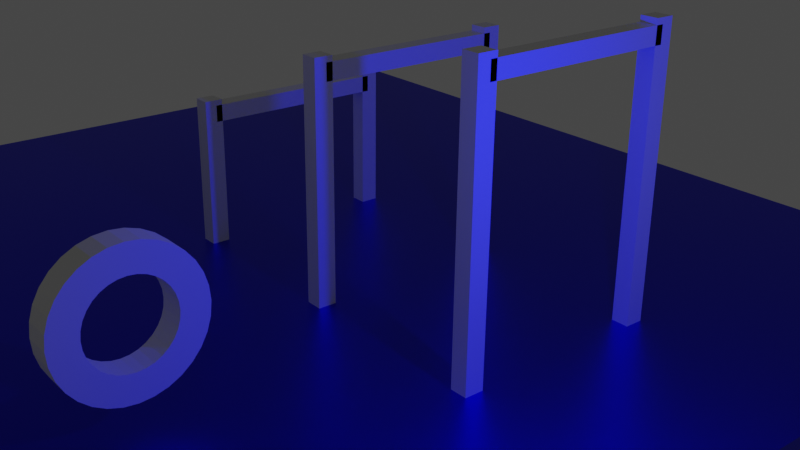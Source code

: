 # Source: Level1.blend  (saved by Blender 2.80.75; exported with 4.5.12 LTS)
import bpy
from mathutils import Matrix  # noqa: F401  (used for matrix-valued properties, if any)

bpy.ops.wm.read_factory_settings(use_empty=True)
scene = bpy.context.scene
scene.name = 'Scene'

# ---- collections
col_collection = bpy.data.collections.new('Collection'); scene.collection.children.link(col_collection)

# ---- materials (node trees are filled in below, after node groups)
mat_material = bpy.data.materials.new('Material')
mat_material.alpha_threshold = 0.0
mat_material.line_color = (0.0, 0.0, 0.0, 1.0)
mat_material_001 = bpy.data.materials.new('Material.001')
mat_material_001.alpha_threshold = 0.0
mat_material_001.line_color = (0.0, 0.0, 0.0, 1.0)
mat_material_002 = bpy.data.materials.new('Material.002')
mat_material_002.alpha_threshold = 0.0
mat_material_002.line_color = (0.0, 0.0, 0.0, 1.0)
mat_material_003 = bpy.data.materials.new('Material.003')
mat_material_003.alpha_threshold = 0.0
mat_material_003.line_color = (0.0, 0.0, 0.0, 1.0)
mat_material_006 = bpy.data.materials.new('Material.006')
mat_material_006.alpha_threshold = 0.0
mat_material_006.line_color = (0.0, 0.0, 0.0, 1.0)
mat_material_005 = bpy.data.materials.new('Material.005')
mat_material_005.alpha_threshold = 0.0
mat_material_005.line_color = (0.0, 0.0, 0.0, 1.0)
mat_material_004 = bpy.data.materials.new('Material.004')
mat_material_004.alpha_threshold = 0.0
mat_material_004.line_color = (0.0, 0.0, 0.0, 1.0)
mat_material_009 = bpy.data.materials.new('Material.009')
mat_material_009.alpha_threshold = 0.0
mat_material_009.line_color = (0.0, 0.0, 0.0, 1.0)
mat_material_008 = bpy.data.materials.new('Material.008')
mat_material_008.alpha_threshold = 0.0
mat_material_008.line_color = (0.0, 0.0, 0.0, 1.0)
mat_material_007 = bpy.data.materials.new('Material.007')
mat_material_007.alpha_threshold = 0.0
mat_material_007.line_color = (0.0, 0.0, 0.0, 1.0)

# ---- material node trees
mat_material.use_nodes = True; mat_material.node_tree.nodes.clear()
_N = mat_material.node_tree.nodes; _L = mat_material.node_tree.links
n0 = _N.new('ShaderNodeOutputMaterial'); n0.name = 'Material Output'; n0.location = (300, 300)
n1 = _N.new('ShaderNodeBsdfPrincipled'); n1.name = 'Principled BSDF'; n1.location = (10, 300)
n1.distribution = 'GGX'
n1.subsurface_method = 'BURLEY'
n1.inputs[0].default_value = (0.002621, 0.0, 0.8, 1.0)
n1.inputs[1].default_value = 1.0
n1.inputs[2].default_value = 0.4
n1.inputs[3].default_value = 1.45
n1.inputs[27].default_value = (0.0, 0.0, 0.0, 1.0)
n1.inputs[28].default_value = 1.0
_L.new(n1.outputs[0], n0.inputs[0])
n0.is_active_output = True
mat_material_001.use_nodes = True; mat_material_001.node_tree.nodes.clear()
_N = mat_material_001.node_tree.nodes; _L = mat_material_001.node_tree.links
n0 = _N.new('ShaderNodeOutputMaterial'); n0.name = 'Material Output'; n0.location = (300, 300)
n1 = _N.new('ShaderNodeBsdfPrincipled'); n1.name = 'Principled BSDF'; n1.location = (10, 300)
n1.distribution = 'GGX'
n1.subsurface_method = 'BURLEY'
n1.inputs[2].default_value = 0.4
n1.inputs[3].default_value = 1.45
n1.inputs[27].default_value = (0.0, 0.0, 0.0, 1.0)
n1.inputs[28].default_value = 1.0
_L.new(n1.outputs[0], n0.inputs[0])
n0.is_active_output = True
mat_material_002.use_nodes = True; mat_material_002.node_tree.nodes.clear()
_N = mat_material_002.node_tree.nodes; _L = mat_material_002.node_tree.links
n0 = _N.new('ShaderNodeOutputMaterial'); n0.name = 'Material Output'; n0.location = (300, 300)
n1 = _N.new('ShaderNodeBsdfPrincipled'); n1.name = 'Principled BSDF'; n1.location = (10, 300)
n1.distribution = 'GGX'
n1.subsurface_method = 'BURLEY'
n1.inputs[2].default_value = 0.4
n1.inputs[3].default_value = 1.45
n1.inputs[27].default_value = (0.0, 0.0, 0.0, 1.0)
n1.inputs[28].default_value = 1.0
_L.new(n1.outputs[0], n0.inputs[0])
n0.is_active_output = True
mat_material_003.use_nodes = True; mat_material_003.node_tree.nodes.clear()
_N = mat_material_003.node_tree.nodes; _L = mat_material_003.node_tree.links
n0 = _N.new('ShaderNodeOutputMaterial'); n0.name = 'Material Output'; n0.location = (300, 300)
n1 = _N.new('ShaderNodeBsdfPrincipled'); n1.name = 'Principled BSDF'; n1.location = (10, 300)
n1.distribution = 'GGX'
n1.subsurface_method = 'BURLEY'
n1.inputs[2].default_value = 0.4
n1.inputs[3].default_value = 1.45
n1.inputs[27].default_value = (0.0, 0.0, 0.0, 1.0)
n1.inputs[28].default_value = 1.0
_L.new(n1.outputs[0], n0.inputs[0])
n0.is_active_output = True
mat_material_006.use_nodes = True; mat_material_006.node_tree.nodes.clear()
_N = mat_material_006.node_tree.nodes; _L = mat_material_006.node_tree.links
n0 = _N.new('ShaderNodeOutputMaterial'); n0.name = 'Material Output'; n0.location = (300, 300)
n1 = _N.new('ShaderNodeBsdfPrincipled'); n1.name = 'Principled BSDF'; n1.location = (10, 300)
n1.distribution = 'GGX'
n1.subsurface_method = 'BURLEY'
n1.inputs[2].default_value = 0.4
n1.inputs[3].default_value = 1.45
n1.inputs[27].default_value = (0.0, 0.0, 0.0, 1.0)
n1.inputs[28].default_value = 1.0
_L.new(n1.outputs[0], n0.inputs[0])
n0.is_active_output = True
mat_material_005.use_nodes = True; mat_material_005.node_tree.nodes.clear()
_N = mat_material_005.node_tree.nodes; _L = mat_material_005.node_tree.links
n0 = _N.new('ShaderNodeOutputMaterial'); n0.name = 'Material Output'; n0.location = (300, 300)
n1 = _N.new('ShaderNodeBsdfPrincipled'); n1.name = 'Principled BSDF'; n1.location = (10, 300)
n1.distribution = 'GGX'
n1.subsurface_method = 'BURLEY'
n1.inputs[2].default_value = 0.4
n1.inputs[3].default_value = 1.45
n1.inputs[27].default_value = (0.0, 0.0, 0.0, 1.0)
n1.inputs[28].default_value = 1.0
_L.new(n1.outputs[0], n0.inputs[0])
n0.is_active_output = True
mat_material_004.use_nodes = True; mat_material_004.node_tree.nodes.clear()
_N = mat_material_004.node_tree.nodes; _L = mat_material_004.node_tree.links
n0 = _N.new('ShaderNodeOutputMaterial'); n0.name = 'Material Output'; n0.location = (300, 300)
n1 = _N.new('ShaderNodeBsdfPrincipled'); n1.name = 'Principled BSDF'; n1.location = (10, 300)
n1.distribution = 'GGX'
n1.subsurface_method = 'BURLEY'
n1.inputs[2].default_value = 0.4
n1.inputs[3].default_value = 1.45
n1.inputs[27].default_value = (0.0, 0.0, 0.0, 1.0)
n1.inputs[28].default_value = 1.0
_L.new(n1.outputs[0], n0.inputs[0])
n0.is_active_output = True
mat_material_009.use_nodes = True; mat_material_009.node_tree.nodes.clear()
_N = mat_material_009.node_tree.nodes; _L = mat_material_009.node_tree.links
n0 = _N.new('ShaderNodeOutputMaterial'); n0.name = 'Material Output'; n0.location = (300, 300)
n1 = _N.new('ShaderNodeBsdfPrincipled'); n1.name = 'Principled BSDF'; n1.location = (10, 300)
n1.distribution = 'GGX'
n1.subsurface_method = 'BURLEY'
n1.inputs[2].default_value = 0.4
n1.inputs[3].default_value = 1.45
n1.inputs[27].default_value = (0.0, 0.0, 0.0, 1.0)
n1.inputs[28].default_value = 1.0
_L.new(n1.outputs[0], n0.inputs[0])
n0.is_active_output = True
mat_material_008.use_nodes = True; mat_material_008.node_tree.nodes.clear()
_N = mat_material_008.node_tree.nodes; _L = mat_material_008.node_tree.links
n0 = _N.new('ShaderNodeOutputMaterial'); n0.name = 'Material Output'; n0.location = (300, 300)
n1 = _N.new('ShaderNodeBsdfPrincipled'); n1.name = 'Principled BSDF'; n1.location = (10, 300)
n1.distribution = 'GGX'
n1.subsurface_method = 'BURLEY'
n1.inputs[2].default_value = 0.4
n1.inputs[3].default_value = 1.45
n1.inputs[27].default_value = (0.0, 0.0, 0.0, 1.0)
n1.inputs[28].default_value = 1.0
_L.new(n1.outputs[0], n0.inputs[0])
n0.is_active_output = True
mat_material_007.use_nodes = True; mat_material_007.node_tree.nodes.clear()
_N = mat_material_007.node_tree.nodes; _L = mat_material_007.node_tree.links
n0 = _N.new('ShaderNodeOutputMaterial'); n0.name = 'Material Output'; n0.location = (300, 300)
n1 = _N.new('ShaderNodeBsdfPrincipled'); n1.name = 'Principled BSDF'; n1.location = (10, 300)
n1.distribution = 'GGX'
n1.subsurface_method = 'BURLEY'
n1.inputs[2].default_value = 0.4
n1.inputs[3].default_value = 1.45
n1.inputs[27].default_value = (0.0, 0.0, 0.0, 1.0)
n1.inputs[28].default_value = 1.0
_L.new(n1.outputs[0], n0.inputs[0])
n0.is_active_output = True

# ---- world
world_world = bpy.data.worlds.new('World'); scene.world = world_world
world_world.use_nodes = True; world_world.node_tree.nodes.clear()
_N = world_world.node_tree.nodes; _L = world_world.node_tree.links
n0 = _N.new('ShaderNodeOutputWorld'); n0.name = 'World Output'; n0.location = (300, 300)
n1 = _N.new('ShaderNodeBackground'); n1.name = 'Background'; n1.location = (10, 300)
n1.inputs[0].default_value = (0.05088, 0.05088, 0.05088, 1.0)
_L.new(n1.outputs[0], n0.inputs[0])
n0.is_active_output = True
world_world.color = (0.05088, 0.05088, 0.05088)
world_world.use_sun_shadow = False
world_world.sun_shadow_jitter_overblur = 0.0

# ---- cameras
cam_camera = bpy.data.cameras.new('Camera')
cam_camera.clip_end = 100.0
cam_camera.lens = 49.58
cam_camera.ortho_scale = 7.314

# ---- lights
light_light = bpy.data.lights.new('Light', 'POINT')
light_light.color = (0.0, 0.004827, 1.0)
light_light.transmission_factor = 0.0
light_light.energy = 1000.0
light_light.shadow_soft_size = 0.1
light_light.shadow_maximum_resolution = 0.006
light_light.use_absolute_resolution = True

# ---- meshes
me_cube = bpy.data.meshes.new('Cube')
me_cube.from_pydata([(7.549, 8.351, 1.0), (7.549, 8.351, 0.5091), (7.549, -10.47, 1.0), (7.549, -10.47, 0.5091), (-12.57, 8.351, 1.0), (-12.57, 8.351, 0.5091), (-12.57, -10.47, 1.0), (-12.57, -10.47, 0.5091)], [], [(0, 4, 6, 2), (3, 2, 6, 7), (7, 6, 4, 5), (5, 1, 3, 7), (1, 0, 2, 3), (5, 4, 0, 1)])
_uv = me_cube.uv_layers.new(name='UVMap')
_uv.uv.foreach_set('vector', [0.375, 0.0, 0.625, 0.0, 0.625, 0.25, 0.375, 0.25, 0.375, 0.25, 0.625, 0.25, 0.625, 0.5, 0.375, 0.5, 0.375, 0.5, 0.625, 0.5, 0.625, 0.75, 0.375, 0.75, 0.375, 0.75, 0.625, 0.75, 0.625, 1.0, 0.375, 1.0, 0.125, 0.5, 0.375, 0.5, 0.375, 0.75, 0.125, 0.75, 0.625, 0.5, 0.875, 0.5, 0.875, 0.75, 0.625, 0.75])
me_cube.materials.append(mat_material)
me_cube.use_remesh_preserve_volume = False
me_cube.use_remesh_preserve_attributes = False
me_cube.use_mirror_vertex_groups = False
me_cube.update()
me_cube_001 = bpy.data.meshes.new('Cube.001')
me_cube_001.from_pydata([(4.576, 8.351, 4.59), (4.576, 8.351, -1.0), (4.576, 7.991, 4.59), (4.576, 7.991, -1.0), (4.239, 8.351, 4.59), (4.239, 8.351, -1.0), (4.239, 7.991, 4.59), (4.239, 7.991, -1.0)], [], [(0, 4, 6, 2), (3, 2, 6, 7), (7, 6, 4, 5), (5, 1, 3, 7), (1, 0, 2, 3), (5, 4, 0, 1)])
_uv = me_cube_001.uv_layers.new(name='UVMap')
_uv.uv.foreach_set('vector', [0.375, 0.0, 0.625, 0.0, 0.625, 0.25, 0.375, 0.25, 0.375, 0.25, 0.625, 0.25, 0.625, 0.5, 0.375, 0.5, 0.375, 0.5, 0.625, 0.5, 0.625, 0.75, 0.375, 0.75, 0.375, 0.75, 0.625, 0.75, 0.625, 1.0, 0.375, 1.0, 0.125, 0.5, 0.375, 0.5, 0.375, 0.75, 0.125, 0.75, 0.625, 0.5, 0.875, 0.5, 0.875, 0.75, 0.625, 0.75])
me_cube_001.materials.append(mat_material_001)
me_cube_001.use_remesh_preserve_volume = False
me_cube_001.use_remesh_preserve_attributes = False
me_cube_001.use_mirror_vertex_groups = False
me_cube_001.update()
me_cube_002 = bpy.data.meshes.new('Cube.002')
me_cube_002.from_pydata([(4.576, 8.351, 4.59), (4.576, 8.351, -1.0), (4.576, 7.991, 4.59), (4.576, 7.991, -1.0), (4.239, 8.351, 4.59), (4.239, 8.351, -1.0), (4.239, 7.991, 4.59), (4.239, 7.991, -1.0)], [], [(0, 4, 6, 2), (3, 2, 6, 7), (7, 6, 4, 5), (5, 1, 3, 7), (1, 0, 2, 3), (5, 4, 0, 1)])
_uv = me_cube_002.uv_layers.new(name='UVMap')
_uv.uv.foreach_set('vector', [0.375, 0.0, 0.625, 0.0, 0.625, 0.25, 0.375, 0.25, 0.375, 0.25, 0.625, 0.25, 0.625, 0.5, 0.375, 0.5, 0.375, 0.5, 0.625, 0.5, 0.625, 0.75, 0.375, 0.75, 0.375, 0.75, 0.625, 0.75, 0.625, 1.0, 0.375, 1.0, 0.125, 0.5, 0.375, 0.5, 0.375, 0.75, 0.125, 0.75, 0.625, 0.5, 0.875, 0.5, 0.875, 0.75, 0.625, 0.75])
me_cube_002.materials.append(mat_material_002)
me_cube_002.use_remesh_preserve_volume = False
me_cube_002.use_remesh_preserve_attributes = False
me_cube_002.use_mirror_vertex_groups = False
me_cube_002.update()
me_cube_003 = bpy.data.meshes.new('Cube.003')
me_cube_003.from_pydata([(4.576, 10.03, 4.59), (4.576, 10.03, 4.261), (4.576, 6.319, 4.59), (4.576, 6.319, 4.261), (4.239, 10.03, 4.59), (4.239, 10.03, 4.261), (4.239, 6.319, 4.59), (4.239, 6.319, 4.261)], [], [(0, 4, 6, 2), (3, 2, 6, 7), (7, 6, 4, 5), (5, 1, 3, 7), (1, 0, 2, 3), (5, 4, 0, 1)])
_uv = me_cube_003.uv_layers.new(name='UVMap')
_uv.uv.foreach_set('vector', [0.375, 0.0, 0.625, 0.0, 0.625, 0.25, 0.375, 0.25, 0.375, 0.25, 0.625, 0.25, 0.625, 0.5, 0.375, 0.5, 0.375, 0.5, 0.625, 0.5, 0.625, 0.75, 0.375, 0.75, 0.375, 0.75, 0.625, 0.75, 0.625, 1.0, 0.375, 1.0, 0.125, 0.5, 0.375, 0.5, 0.375, 0.75, 0.125, 0.75, 0.625, 0.5, 0.875, 0.5, 0.875, 0.75, 0.625, 0.75])
me_cube_003.materials.append(mat_material_003)
me_cube_003.use_remesh_preserve_volume = False
me_cube_003.use_remesh_preserve_attributes = False
me_cube_003.use_mirror_vertex_groups = False
me_cube_003.update()
me_cube_006 = bpy.data.meshes.new('Cube.006')
me_cube_006.from_pydata([(4.576, 8.351, 4.59), (4.576, 8.351, -1.0), (4.576, 7.991, 4.59), (4.576, 7.991, -1.0), (4.239, 8.351, 4.59), (4.239, 8.351, -1.0), (4.239, 7.991, 4.59), (4.239, 7.991, -1.0)], [], [(0, 4, 6, 2), (3, 2, 6, 7), (7, 6, 4, 5), (5, 1, 3, 7), (1, 0, 2, 3), (5, 4, 0, 1)])
_uv = me_cube_006.uv_layers.new(name='UVMap')
_uv.uv.foreach_set('vector', [0.375, 0.0, 0.625, 0.0, 0.625, 0.25, 0.375, 0.25, 0.375, 0.25, 0.625, 0.25, 0.625, 0.5, 0.375, 0.5, 0.375, 0.5, 0.625, 0.5, 0.625, 0.75, 0.375, 0.75, 0.375, 0.75, 0.625, 0.75, 0.625, 1.0, 0.375, 1.0, 0.125, 0.5, 0.375, 0.5, 0.375, 0.75, 0.125, 0.75, 0.625, 0.5, 0.875, 0.5, 0.875, 0.75, 0.625, 0.75])
me_cube_006.materials.append(mat_material_006)
me_cube_006.use_remesh_preserve_volume = False
me_cube_006.use_remesh_preserve_attributes = False
me_cube_006.use_mirror_vertex_groups = False
me_cube_006.update()
me_cube_005 = bpy.data.meshes.new('Cube.005')
me_cube_005.from_pydata([(4.576, 8.351, 4.59), (4.576, 8.351, -1.0), (4.576, 7.991, 4.59), (4.576, 7.991, -1.0), (4.239, 8.351, 4.59), (4.239, 8.351, -1.0), (4.239, 7.991, 4.59), (4.239, 7.991, -1.0)], [], [(0, 4, 6, 2), (3, 2, 6, 7), (7, 6, 4, 5), (5, 1, 3, 7), (1, 0, 2, 3), (5, 4, 0, 1)])
_uv = me_cube_005.uv_layers.new(name='UVMap')
_uv.uv.foreach_set('vector', [0.375, 0.0, 0.625, 0.0, 0.625, 0.25, 0.375, 0.25, 0.375, 0.25, 0.625, 0.25, 0.625, 0.5, 0.375, 0.5, 0.375, 0.5, 0.625, 0.5, 0.625, 0.75, 0.375, 0.75, 0.375, 0.75, 0.625, 0.75, 0.625, 1.0, 0.375, 1.0, 0.125, 0.5, 0.375, 0.5, 0.375, 0.75, 0.125, 0.75, 0.625, 0.5, 0.875, 0.5, 0.875, 0.75, 0.625, 0.75])
me_cube_005.materials.append(mat_material_005)
me_cube_005.use_remesh_preserve_volume = False
me_cube_005.use_remesh_preserve_attributes = False
me_cube_005.use_mirror_vertex_groups = False
me_cube_005.update()
me_cube_004 = bpy.data.meshes.new('Cube.004')
me_cube_004.from_pydata([(4.576, 10.03, 4.59), (4.576, 10.03, 4.261), (4.576, 6.319, 4.59), (4.576, 6.319, 4.261), (4.239, 10.03, 4.59), (4.239, 10.03, 4.261), (4.239, 6.319, 4.59), (4.239, 6.319, 4.261)], [], [(0, 4, 6, 2), (3, 2, 6, 7), (7, 6, 4, 5), (5, 1, 3, 7), (1, 0, 2, 3), (5, 4, 0, 1)])
_uv = me_cube_004.uv_layers.new(name='UVMap')
_uv.uv.foreach_set('vector', [0.375, 0.0, 0.625, 0.0, 0.625, 0.25, 0.375, 0.25, 0.375, 0.25, 0.625, 0.25, 0.625, 0.5, 0.375, 0.5, 0.375, 0.5, 0.625, 0.5, 0.625, 0.75, 0.375, 0.75, 0.375, 0.75, 0.625, 0.75, 0.625, 1.0, 0.375, 1.0, 0.125, 0.5, 0.375, 0.5, 0.375, 0.75, 0.125, 0.75, 0.625, 0.5, 0.875, 0.5, 0.875, 0.75, 0.625, 0.75])
me_cube_004.materials.append(mat_material_004)
me_cube_004.use_remesh_preserve_volume = False
me_cube_004.use_remesh_preserve_attributes = False
me_cube_004.use_mirror_vertex_groups = False
me_cube_004.update()
me_cube_009 = bpy.data.meshes.new('Cube.009')
me_cube_009.from_pydata([(4.576, 10.03, 4.59), (4.576, 10.03, 4.261), (4.576, 6.319, 4.59), (4.576, 6.319, 4.261), (4.239, 10.03, 4.59), (4.239, 10.03, 4.261), (4.239, 6.319, 4.59), (4.239, 6.319, 4.261)], [], [(0, 4, 6, 2), (3, 2, 6, 7), (7, 6, 4, 5), (5, 1, 3, 7), (1, 0, 2, 3), (5, 4, 0, 1)])
_uv = me_cube_009.uv_layers.new(name='UVMap')
_uv.uv.foreach_set('vector', [0.375, 0.0, 0.625, 0.0, 0.625, 0.25, 0.375, 0.25, 0.375, 0.25, 0.625, 0.25, 0.625, 0.5, 0.375, 0.5, 0.375, 0.5, 0.625, 0.5, 0.625, 0.75, 0.375, 0.75, 0.375, 0.75, 0.625, 0.75, 0.625, 1.0, 0.375, 1.0, 0.125, 0.5, 0.375, 0.5, 0.375, 0.75, 0.125, 0.75, 0.625, 0.5, 0.875, 0.5, 0.875, 0.75, 0.625, 0.75])
me_cube_009.materials.append(mat_material_009)
me_cube_009.use_remesh_preserve_volume = False
me_cube_009.use_remesh_preserve_attributes = False
me_cube_009.use_mirror_vertex_groups = False
me_cube_009.update()
me_cube_008 = bpy.data.meshes.new('Cube.008')
me_cube_008.from_pydata([(4.576, 8.351, 4.59), (4.576, 8.351, -1.0), (4.576, 7.991, 4.59), (4.576, 7.991, -1.0), (4.239, 8.351, 4.59), (4.239, 8.351, -1.0), (4.239, 7.991, 4.59), (4.239, 7.991, -1.0)], [], [(0, 4, 6, 2), (3, 2, 6, 7), (7, 6, 4, 5), (5, 1, 3, 7), (1, 0, 2, 3), (5, 4, 0, 1)])
_uv = me_cube_008.uv_layers.new(name='UVMap')
_uv.uv.foreach_set('vector', [0.375, 0.0, 0.625, 0.0, 0.625, 0.25, 0.375, 0.25, 0.375, 0.25, 0.625, 0.25, 0.625, 0.5, 0.375, 0.5, 0.375, 0.5, 0.625, 0.5, 0.625, 0.75, 0.375, 0.75, 0.375, 0.75, 0.625, 0.75, 0.625, 1.0, 0.375, 1.0, 0.125, 0.5, 0.375, 0.5, 0.375, 0.75, 0.125, 0.75, 0.625, 0.5, 0.875, 0.5, 0.875, 0.75, 0.625, 0.75])
me_cube_008.materials.append(mat_material_008)
me_cube_008.use_remesh_preserve_volume = False
me_cube_008.use_remesh_preserve_attributes = False
me_cube_008.use_mirror_vertex_groups = False
me_cube_008.update()
me_cube_007 = bpy.data.meshes.new('Cube.007')
me_cube_007.from_pydata([(4.576, 8.351, 4.59), (4.576, 8.351, -1.0), (4.576, 7.991, 4.59), (4.576, 7.991, -1.0), (4.239, 8.351, 4.59), (4.239, 8.351, -1.0), (4.239, 7.991, 4.59), (4.239, 7.991, -1.0)], [], [(0, 4, 6, 2), (3, 2, 6, 7), (7, 6, 4, 5), (5, 1, 3, 7), (1, 0, 2, 3), (5, 4, 0, 1)])
_uv = me_cube_007.uv_layers.new(name='UVMap')
_uv.uv.foreach_set('vector', [0.375, 0.0, 0.625, 0.0, 0.625, 0.25, 0.375, 0.25, 0.375, 0.25, 0.625, 0.25, 0.625, 0.5, 0.375, 0.5, 0.375, 0.5, 0.625, 0.5, 0.625, 0.75, 0.375, 0.75, 0.375, 0.75, 0.625, 0.75, 0.625, 1.0, 0.375, 1.0, 0.125, 0.5, 0.375, 0.5, 0.375, 0.75, 0.125, 0.75, 0.625, 0.5, 0.875, 0.5, 0.875, 0.75, 0.625, 0.75])
me_cube_007.materials.append(mat_material_007)
me_cube_007.use_remesh_preserve_volume = False
me_cube_007.use_remesh_preserve_attributes = False
me_cube_007.use_mirror_vertex_groups = False
me_cube_007.update()
me_circle = bpy.data.meshes.new('Circle')
me_circle.from_pydata([(0.0, 1.0, 0.0), (-0.1951, 0.9808, 0.0), (-0.3827, 0.9239, 0.0), (-0.5556, 0.8315, 0.0), (-0.7071, 0.7071, 0.0), (-0.8315, 0.5556, 0.0), (-0.9239, 0.3827, 0.0), (-0.9808, 0.1951, 0.0), (-1.0, 7.55e-08, 0.0), (-0.9808, -0.1951, 0.0), (-0.9239, -0.3827, 0.0), (-0.8315, -0.5556, 0.0), (-0.7071, -0.7071, 0.0), (-0.5556, -0.8315, 0.0), (-0.3827, -0.9239, 0.0), (-0.1951, -0.9808, 0.0), (3.258e-07, -1.0, 0.0), (0.1951, -0.9808, 0.0), (0.3827, -0.9239, 0.0), (0.5556, -0.8315, 0.0), (0.7071, -0.7071, 0.0), (0.8315, -0.5556, 0.0), (0.9239, -0.3827, 0.0), (0.9808, -0.1951, 0.0), (1.0, 9.656e-07, 0.0), (0.9808, 0.1951, 0.0), (0.9239, 0.3827, 0.0), (0.8315, 0.5556, 0.0), (0.7071, 0.7071, 0.0), (0.5556, 0.8315, 0.0), (0.3827, 0.9239, 0.0), (0.1951, 0.9808, 0.0)], [(1, 0), (2, 1), (3, 2), (4, 3), (5, 4), (6, 5), (7, 6), (8, 7), (9, 8), (10, 9), (11, 10), (12, 11), (13, 12), (14, 13), (15, 14), (16, 15), (17, 16), (18, 17), (19, 18), (20, 19), (21, 20), (22, 21), (23, 22), (24, 23), (25, 24), (26, 25), (27, 26), (28, 27), (29, 28), (30, 29), (31, 30), (0, 31)], [])
_uv = me_circle.uv_layers.new(name='UVMap')
_uv.uv.foreach_set('vector', [])
me_circle.use_remesh_preserve_volume = False
me_circle.use_remesh_preserve_attributes = False
me_circle.use_mirror_vertex_groups = False
me_circle.update()

# ---- objects
ob_cube = bpy.data.objects.new('Cube', me_cube)
ob_light = bpy.data.objects.new('Light', light_light)
ob_camera = bpy.data.objects.new('Camera', cam_camera)
ob_cube_001 = bpy.data.objects.new('Cube.001', me_cube_001)
ob_cube_002 = bpy.data.objects.new('Cube.002', me_cube_002)
ob_cube_003 = bpy.data.objects.new('Cube.003', me_cube_003)
ob_cube_006 = bpy.data.objects.new('Cube.006', me_cube_006)
ob_cube_005 = bpy.data.objects.new('Cube.005', me_cube_005)
ob_cube_004 = bpy.data.objects.new('Cube.004', me_cube_004)
ob_cube_009 = bpy.data.objects.new('Cube.009', me_cube_009)
ob_cube_008 = bpy.data.objects.new('Cube.008', me_cube_008)
ob_cube_007 = bpy.data.objects.new('Cube.007', me_cube_007)
ob_f = bpy.data.objects.new('f', me_circle)

# ---- transforms, parenting, visibility, modifiers, constraints
ob_cube.location = (-3.0, 4.0, 0.0)
ob_cube.lock_rotations_4d = False
ob_cube.empty_display_type = 'ARROWS'
ob_cube.lineart.crease_threshold = 0.0
ob_light.location = (4.076, 1.005, 5.904)
ob_light.rotation_euler = (0.6503, 0.05522, 1.866)
ob_light.lock_rotations_4d = False
ob_light.empty_display_type = 'ARROWS'
ob_light.color = (0.0, 0.0, 0.0, 0.0)
ob_light.lineart.crease_threshold = 0.0
ob_camera.location = (11.36, -8.926, 9.958)
ob_camera.rotation_euler = (1.177, -0.01047, 0.8847)
ob_camera.lock_rotations_4d = False
ob_camera.empty_display_type = 'ARROWS'
ob_camera.color = (0.0, 0.0, 0.0, 0.0)
ob_camera.display_type = 'WIRE'
ob_camera.lineart.crease_threshold = 0.0
ob_cube_001.location = (-3.842, -2.985, 1.806)
ob_cube_001.lock_rotations_4d = False
ob_cube_001.empty_display_type = 'ARROWS'
ob_cube_001.lineart.crease_threshold = 0.0
ob_cube_002.location = (-3.842, -6.791, 1.806)
ob_cube_002.lock_rotations_4d = False
ob_cube_002.empty_display_type = 'ARROWS'
ob_cube_002.lineart.crease_threshold = 0.0
ob_cube_003.location = (-3.842, -4.884, 1.697)
ob_cube_003.lock_rotations_4d = False
ob_cube_003.empty_display_type = 'ARROWS'
ob_cube_003.lineart.crease_threshold = 0.0
ob_cube_006.location = (-7.71, -2.985, 0.9754)
ob_cube_006.lock_rotations_4d = False
ob_cube_006.empty_display_type = 'ARROWS'
ob_cube_006.lineart.crease_threshold = 0.0
ob_cube_005.location = (-7.71, -6.791, 0.9754)
ob_cube_005.lock_rotations_4d = False
ob_cube_005.empty_display_type = 'ARROWS'
ob_cube_005.lineart.crease_threshold = 0.0
ob_cube_004.location = (-7.71, -4.884, 0.8659)
ob_cube_004.lock_rotations_4d = False
ob_cube_004.empty_display_type = 'ARROWS'
ob_cube_004.lineart.crease_threshold = 0.0
ob_cube_009.location = (-11.39, -4.884, -0.7324)
ob_cube_009.lock_rotations_4d = False
ob_cube_009.empty_display_type = 'ARROWS'
ob_cube_009.lineart.crease_threshold = 0.0
ob_cube_008.location = (-11.39, -6.791, -0.6229)
ob_cube_008.lock_rotations_4d = False
ob_cube_008.empty_display_type = 'ARROWS'
ob_cube_008.lineart.crease_threshold = 0.0
ob_cube_007.location = (-11.39, -2.985, -0.6229)
ob_cube_007.lock_rotations_4d = False
ob_cube_007.empty_display_type = 'ARROWS'
ob_cube_007.lineart.crease_threshold = 0.0
ob_f.location = (-1.599, -3.189, 2.832)
ob_f.rotation_euler = (0.0, 1.571, 0.0)
ob_f.lineart.crease_threshold = 0.0
_m = ob_f.modifiers.new('Skin', 'SKIN')
_m.branch_smoothing = 0.1439

# ---- collection membership
col_collection.objects.link(ob_cube)
col_collection.objects.link(ob_light)
col_collection.objects.link(ob_camera)
col_collection.objects.link(ob_cube_001)
col_collection.objects.link(ob_cube_002)
col_collection.objects.link(ob_cube_003)
col_collection.objects.link(ob_cube_006)
col_collection.objects.link(ob_cube_005)
col_collection.objects.link(ob_cube_004)
col_collection.objects.link(ob_cube_009)
col_collection.objects.link(ob_cube_008)
col_collection.objects.link(ob_cube_007)
col_collection.objects.link(ob_f)

# ---- scene / render settings (as saved in the file)
scene.camera = ob_camera
scene.frame_start = 1; scene.frame_end = 250; scene.frame_set(1)
scene.render.engine = 'CYCLES'
scene.cycles.use_denoising = False
scene.cycles.samples = 128
scene.cycles.sampling_pattern = 'TABULATED_SOBOL'
scene.cycles.use_adaptive_sampling = False
scene.cycles.use_light_tree = False
scene.view_settings.view_transform = 'Filmic'
bpy.context.view_layer.update()
